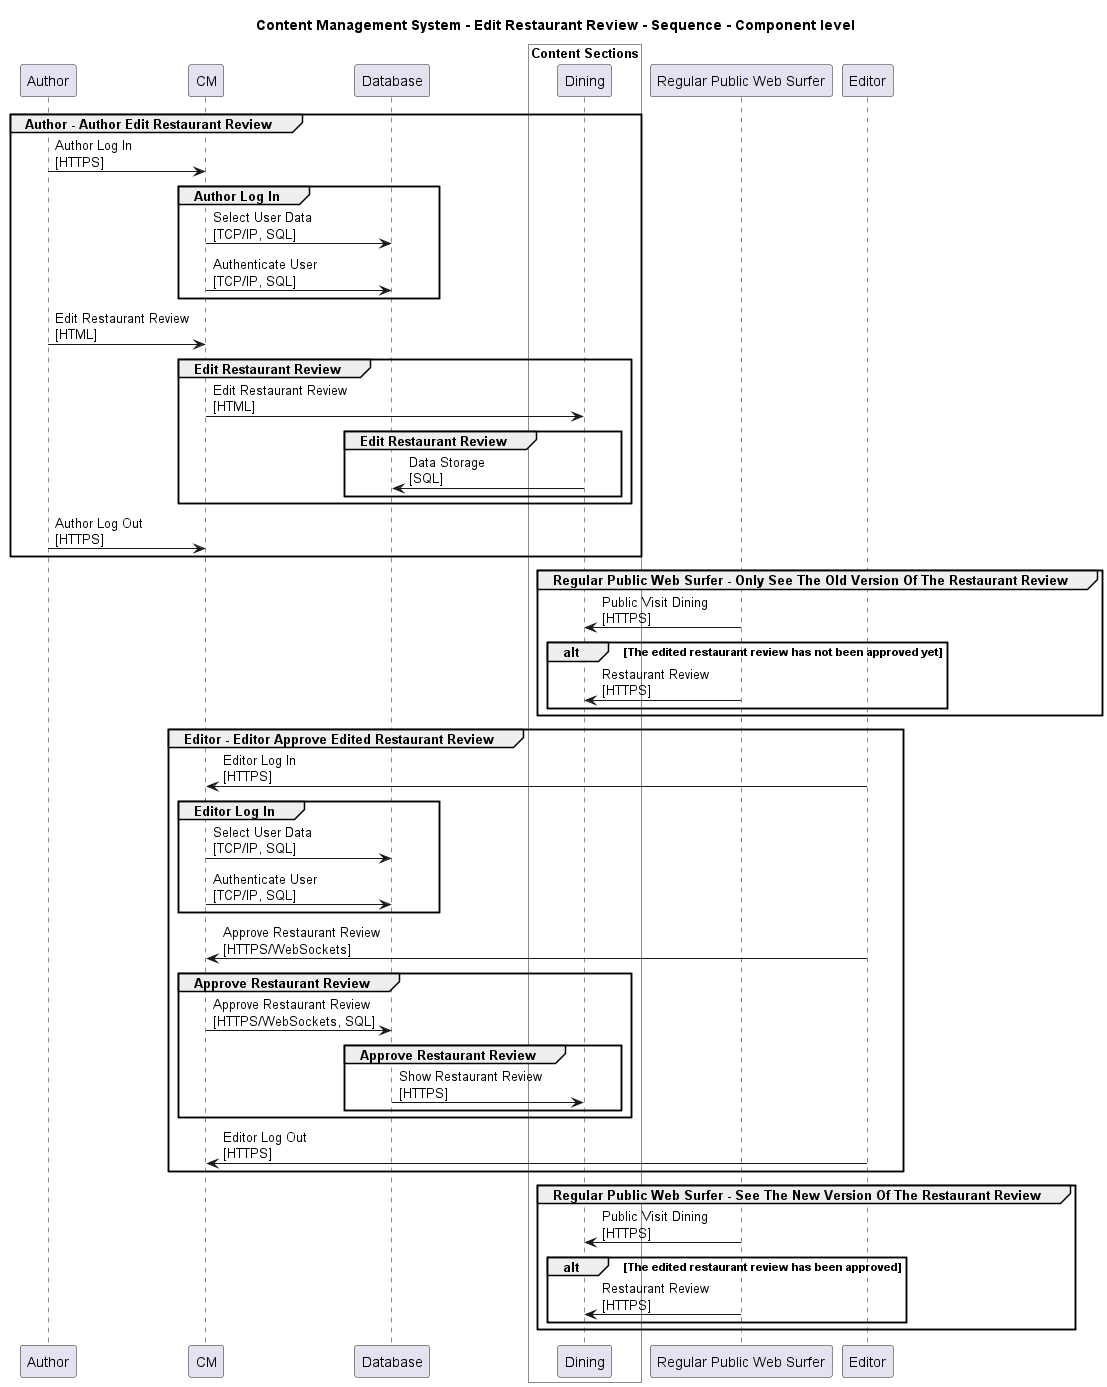

The diagram above was rendered by PlantUML. Its source (embedded in the PNG):
@startuml

title Content Management System - Edit Restaurant Review - Sequence - Component level

participant "Author" as ContentManagementSystem.Actors.Author
participant "CM" as ContentManagementSystem.SoftwareSystems.CM
participant "Database" as ContentManagementSystem.SoftwareSystems.Database

box "Admin" #White
    
box "Content Sections" #White
    participant "Dining" as ContentManagementSystem.SoftwareSystems.Admin.Containers.ContentSections.Components.Dining
end box

end box

participant "Regular Public Web Surfer" as ContentManagementSystem.Actors.RegularPublicWebSurfer
participant "Editor" as ContentManagementSystem.Actors.Editor

group Author - Author Edit Restaurant Review
ContentManagementSystem.Actors.Author -> ContentManagementSystem.SoftwareSystems.CM : Author Log In\n[HTTPS]
group Author Log In
ContentManagementSystem.SoftwareSystems.CM -> ContentManagementSystem.SoftwareSystems.Database : Select User Data\n[TCP/IP, SQL]
ContentManagementSystem.SoftwareSystems.CM -> ContentManagementSystem.SoftwareSystems.Database : Authenticate User\n[TCP/IP, SQL]
end
ContentManagementSystem.Actors.Author -> ContentManagementSystem.SoftwareSystems.CM : Edit Restaurant Review\n[HTML]
group Edit Restaurant Review
ContentManagementSystem.SoftwareSystems.CM -> ContentManagementSystem.SoftwareSystems.Admin.Containers.ContentSections.Components.Dining : Edit Restaurant Review\n[HTML]
group Edit Restaurant Review
ContentManagementSystem.SoftwareSystems.Admin.Containers.ContentSections.Components.Dining -> ContentManagementSystem.SoftwareSystems.Database : Data Storage\n[SQL]
end
end
ContentManagementSystem.Actors.Author -> ContentManagementSystem.SoftwareSystems.CM : Author Log Out\n[HTTPS]
end
group Regular Public Web Surfer - Only See The Old Version Of The Restaurant Review
ContentManagementSystem.Actors.RegularPublicWebSurfer -> ContentManagementSystem.SoftwareSystems.Admin.Containers.ContentSections.Components.Dining : Public Visit Dining\n[HTTPS]
alt The edited restaurant review has not been approved yet
ContentManagementSystem.Actors.RegularPublicWebSurfer -> ContentManagementSystem.SoftwareSystems.Admin.Containers.ContentSections.Components.Dining : Restaurant Review\n[HTTPS]
end
end
group Editor - Editor Approve Edited Restaurant Review
ContentManagementSystem.Actors.Editor -> ContentManagementSystem.SoftwareSystems.CM : Editor Log In\n[HTTPS]
group Editor Log In
ContentManagementSystem.SoftwareSystems.CM -> ContentManagementSystem.SoftwareSystems.Database : Select User Data\n[TCP/IP, SQL]
ContentManagementSystem.SoftwareSystems.CM -> ContentManagementSystem.SoftwareSystems.Database : Authenticate User\n[TCP/IP, SQL]
end
ContentManagementSystem.Actors.Editor -> ContentManagementSystem.SoftwareSystems.CM : Approve Restaurant Review\n[HTTPS/WebSockets]
group Approve Restaurant Review
ContentManagementSystem.SoftwareSystems.CM -> ContentManagementSystem.SoftwareSystems.Database : Approve Restaurant Review\n[HTTPS/WebSockets, SQL]
group Approve Restaurant Review
ContentManagementSystem.SoftwareSystems.Database -> ContentManagementSystem.SoftwareSystems.Admin.Containers.ContentSections.Components.Dining : Show Restaurant Review\n[HTTPS]
end
end
ContentManagementSystem.Actors.Editor -> ContentManagementSystem.SoftwareSystems.CM : Editor Log Out\n[HTTPS]
end
group Regular Public Web Surfer - See The New Version Of The Restaurant Review
ContentManagementSystem.Actors.RegularPublicWebSurfer -> ContentManagementSystem.SoftwareSystems.Admin.Containers.ContentSections.Components.Dining : Public Visit Dining\n[HTTPS]
alt The edited restaurant review has been approved
ContentManagementSystem.Actors.RegularPublicWebSurfer -> ContentManagementSystem.SoftwareSystems.Admin.Containers.ContentSections.Components.Dining : Restaurant Review\n[HTTPS]
end
end


@enduml